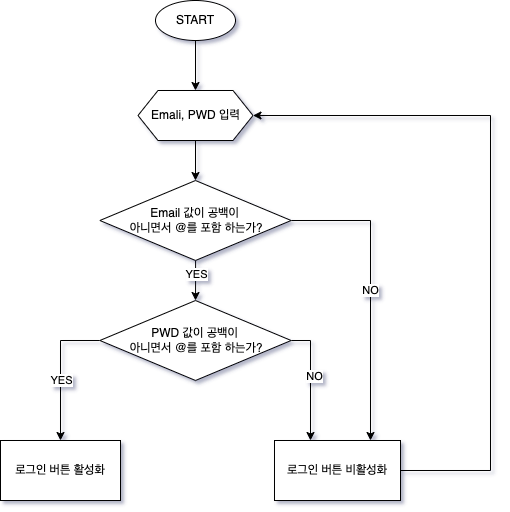

The diagram above was exported from draw.io. Its source (the exported page's mxGraphModel, read from the mxfile embedded in the PNG):
<mxGraphModel dx="794" dy="1076" grid="1" gridSize="10" guides="1" tooltips="1" connect="1" arrows="1" fold="1" page="1" pageScale="1" pageWidth="827" pageHeight="1169" background="#ffffff" math="0" shadow="1">
  <root>
    <mxCell id="WIyWlLk6GJQsqaUBKTNV-0" />
    <mxCell id="WIyWlLk6GJQsqaUBKTNV-1" parent="WIyWlLk6GJQsqaUBKTNV-0" />
    <mxCell id="2y9kS6RX49P_MydZeiG--11" style="edgeStyle=orthogonalEdgeStyle;rounded=0;orthogonalLoop=1;jettySize=auto;html=1;exitX=0.5;exitY=1;exitDx=0;exitDy=0;entryX=0.5;entryY=0;entryDx=0;entryDy=0;" parent="WIyWlLk6GJQsqaUBKTNV-1" source="2y9kS6RX49P_MydZeiG--0" target="2y9kS6RX49P_MydZeiG--1" edge="1">
      <mxGeometry relative="1" as="geometry" />
    </mxCell>
    <mxCell id="2y9kS6RX49P_MydZeiG--0" value="START" style="ellipse;whiteSpace=wrap;html=1;" parent="WIyWlLk6GJQsqaUBKTNV-1" vertex="1">
      <mxGeometry x="295" y="40" width="80" height="40" as="geometry" />
    </mxCell>
    <mxCell id="2y9kS6RX49P_MydZeiG--12" style="edgeStyle=orthogonalEdgeStyle;rounded=0;orthogonalLoop=1;jettySize=auto;html=1;exitX=0.5;exitY=1;exitDx=0;exitDy=0;entryX=0.5;entryY=0;entryDx=0;entryDy=0;" parent="WIyWlLk6GJQsqaUBKTNV-1" source="2y9kS6RX49P_MydZeiG--1" target="2y9kS6RX49P_MydZeiG--2" edge="1">
      <mxGeometry relative="1" as="geometry" />
    </mxCell>
    <mxCell id="2y9kS6RX49P_MydZeiG--1" value="Emali, PWD 입력" style="shape=hexagon;perimeter=hexagonPerimeter2;whiteSpace=wrap;html=1;fixedSize=1;" parent="WIyWlLk6GJQsqaUBKTNV-1" vertex="1">
      <mxGeometry x="277.5" y="130" width="115" height="50" as="geometry" />
    </mxCell>
    <mxCell id="2y9kS6RX49P_MydZeiG--4" style="edgeStyle=orthogonalEdgeStyle;rounded=0;orthogonalLoop=1;jettySize=auto;html=1;entryX=0.5;entryY=0;entryDx=0;entryDy=0;" parent="WIyWlLk6GJQsqaUBKTNV-1" source="2y9kS6RX49P_MydZeiG--2" target="2y9kS6RX49P_MydZeiG--3" edge="1">
      <mxGeometry relative="1" as="geometry" />
    </mxCell>
    <mxCell id="2y9kS6RX49P_MydZeiG--16" value="YES" style="edgeLabel;html=1;align=center;verticalAlign=middle;resizable=0;points=[];" parent="2y9kS6RX49P_MydZeiG--4" vertex="1" connectable="0">
      <mxGeometry x="-0.2903" relative="1" as="geometry">
        <mxPoint as="offset" />
      </mxGeometry>
    </mxCell>
    <mxCell id="2y9kS6RX49P_MydZeiG--8" style="edgeStyle=orthogonalEdgeStyle;rounded=0;orthogonalLoop=1;jettySize=auto;html=1;" parent="WIyWlLk6GJQsqaUBKTNV-1" source="2y9kS6RX49P_MydZeiG--2" target="2y9kS6RX49P_MydZeiG--6" edge="1">
      <mxGeometry relative="1" as="geometry">
        <Array as="points">
          <mxPoint x="510" y="260" />
        </Array>
      </mxGeometry>
    </mxCell>
    <mxCell id="2y9kS6RX49P_MydZeiG--14" value="NO" style="edgeLabel;html=1;align=center;verticalAlign=middle;resizable=0;points=[];" parent="2y9kS6RX49P_MydZeiG--8" vertex="1" connectable="0">
      <mxGeometry x="-0.0059" y="-1" relative="1" as="geometry">
        <mxPoint as="offset" />
      </mxGeometry>
    </mxCell>
    <mxCell id="2y9kS6RX49P_MydZeiG--2" value="Email 값이 공백이&lt;br&gt;&amp;nbsp;아니면서 @를 포함 하는가?" style="rhombus;whiteSpace=wrap;html=1;" parent="WIyWlLk6GJQsqaUBKTNV-1" vertex="1">
      <mxGeometry x="239.38" y="220" width="191.25" height="80" as="geometry" />
    </mxCell>
    <mxCell id="2y9kS6RX49P_MydZeiG--9" style="edgeStyle=orthogonalEdgeStyle;rounded=0;orthogonalLoop=1;jettySize=auto;html=1;" parent="WIyWlLk6GJQsqaUBKTNV-1" source="2y9kS6RX49P_MydZeiG--3" target="2y9kS6RX49P_MydZeiG--6" edge="1">
      <mxGeometry relative="1" as="geometry">
        <Array as="points">
          <mxPoint x="450" y="380" />
        </Array>
      </mxGeometry>
    </mxCell>
    <mxCell id="2y9kS6RX49P_MydZeiG--15" value="NO" style="edgeLabel;html=1;align=center;verticalAlign=middle;resizable=0;points=[];" parent="2y9kS6RX49P_MydZeiG--9" vertex="1" connectable="0">
      <mxGeometry x="-0.0782" y="3" relative="1" as="geometry">
        <mxPoint as="offset" />
      </mxGeometry>
    </mxCell>
    <mxCell id="2y9kS6RX49P_MydZeiG--10" style="edgeStyle=orthogonalEdgeStyle;rounded=0;orthogonalLoop=1;jettySize=auto;html=1;" parent="WIyWlLk6GJQsqaUBKTNV-1" source="2y9kS6RX49P_MydZeiG--3" target="2y9kS6RX49P_MydZeiG--5" edge="1">
      <mxGeometry relative="1" as="geometry">
        <Array as="points">
          <mxPoint x="200" y="380" />
        </Array>
      </mxGeometry>
    </mxCell>
    <mxCell id="2y9kS6RX49P_MydZeiG--17" value="YES" style="edgeLabel;html=1;align=center;verticalAlign=middle;resizable=0;points=[];" parent="2y9kS6RX49P_MydZeiG--10" vertex="1" connectable="0">
      <mxGeometry x="-0.1974" y="1" relative="1" as="geometry">
        <mxPoint x="-1" y="23" as="offset" />
      </mxGeometry>
    </mxCell>
    <mxCell id="2y9kS6RX49P_MydZeiG--3" value="PWD 값이 공백이&lt;br&gt;&amp;nbsp;아니면서 @를 포함 하는가?" style="rhombus;whiteSpace=wrap;html=1;" parent="WIyWlLk6GJQsqaUBKTNV-1" vertex="1">
      <mxGeometry x="239.38" y="340" width="191.25" height="80" as="geometry" />
    </mxCell>
    <mxCell id="2y9kS6RX49P_MydZeiG--5" value="로그인 버튼 활성화" style="rounded=0;whiteSpace=wrap;html=1;" parent="WIyWlLk6GJQsqaUBKTNV-1" vertex="1">
      <mxGeometry x="140" y="480" width="120" height="60" as="geometry" />
    </mxCell>
    <mxCell id="2y9kS6RX49P_MydZeiG--7" style="edgeStyle=orthogonalEdgeStyle;rounded=0;orthogonalLoop=1;jettySize=auto;html=1;entryX=1;entryY=0.5;entryDx=0;entryDy=0;" parent="WIyWlLk6GJQsqaUBKTNV-1" source="2y9kS6RX49P_MydZeiG--6" target="2y9kS6RX49P_MydZeiG--1" edge="1">
      <mxGeometry relative="1" as="geometry">
        <mxPoint x="630" y="140" as="targetPoint" />
        <Array as="points">
          <mxPoint x="630" y="510" />
          <mxPoint x="630" y="155" />
        </Array>
      </mxGeometry>
    </mxCell>
    <mxCell id="2y9kS6RX49P_MydZeiG--6" value="로그인 버튼 비활성화" style="rounded=0;whiteSpace=wrap;html=1;" parent="WIyWlLk6GJQsqaUBKTNV-1" vertex="1">
      <mxGeometry x="414" y="480" width="126" height="60" as="geometry" />
    </mxCell>
  </root>
</mxGraphModel>